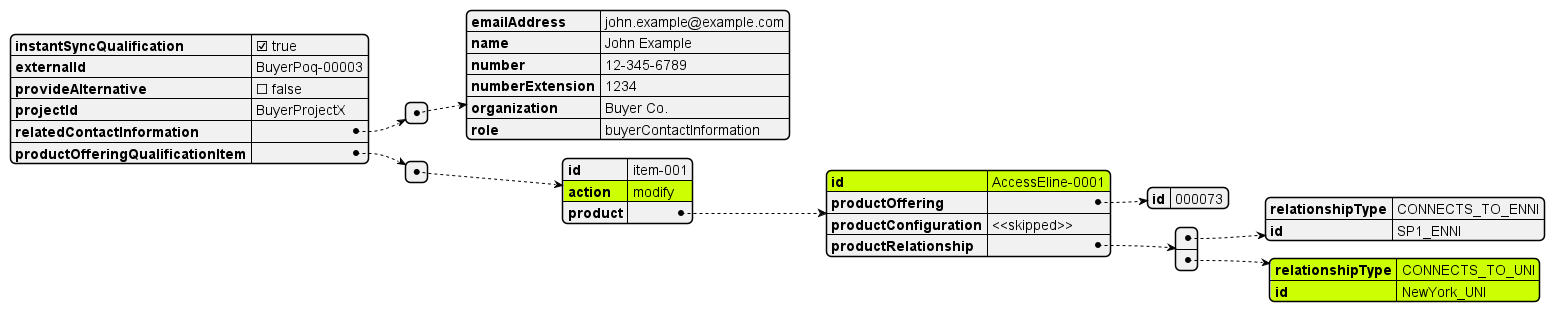

The diagram above was rendered by PlantUML. Its source (embedded in the PNG):
@startjson
#highlight "productOfferingQualificationItem" / "0"/ "action"
#highlight "productOfferingQualificationItem" / "0"/ "product" / "id"
#highlight "productOfferingQualificationItem" / "0"/ "product" / "productRelationship" / "1" / "relationshipType"
#highlight "productOfferingQualificationItem" / "0"/ "product" / "productRelationship" / "1" / "id"


{
  "instantSyncQualification": true,
  "externalId": "BuyerPoq-00003",
  "provideAlternative": false,
  "projectId": "BuyerProjectX",
  "relatedContactInformation": [
    {
      "emailAddress": "john.example@example.com",
      "name": "John Example",
      "number": "12-345-6789",
      "numberExtension": "1234",
      "organization": "Buyer Co.",
      "role": "buyerContactInformation"
    }
  ],
  "productOfferingQualificationItem": [
    {
      "id": "item-001",
      "action": "modify",
      "product": {
        "id": "AccessEline-0001",
        "productOffering": {
          "id": "000073"
        },
        "productConfiguration": "<<skipped>>",
        "productRelationship": [
          {
            "relationshipType": "CONNECTS_TO_ENNI",
            "id": "SP1_ENNI"
          },
          {
            "relationshipType": "CONNECTS_TO_UNI",
            "id": "NewYork_UNI"
          }
        ]
      }
    }
  ]
}
@endjson